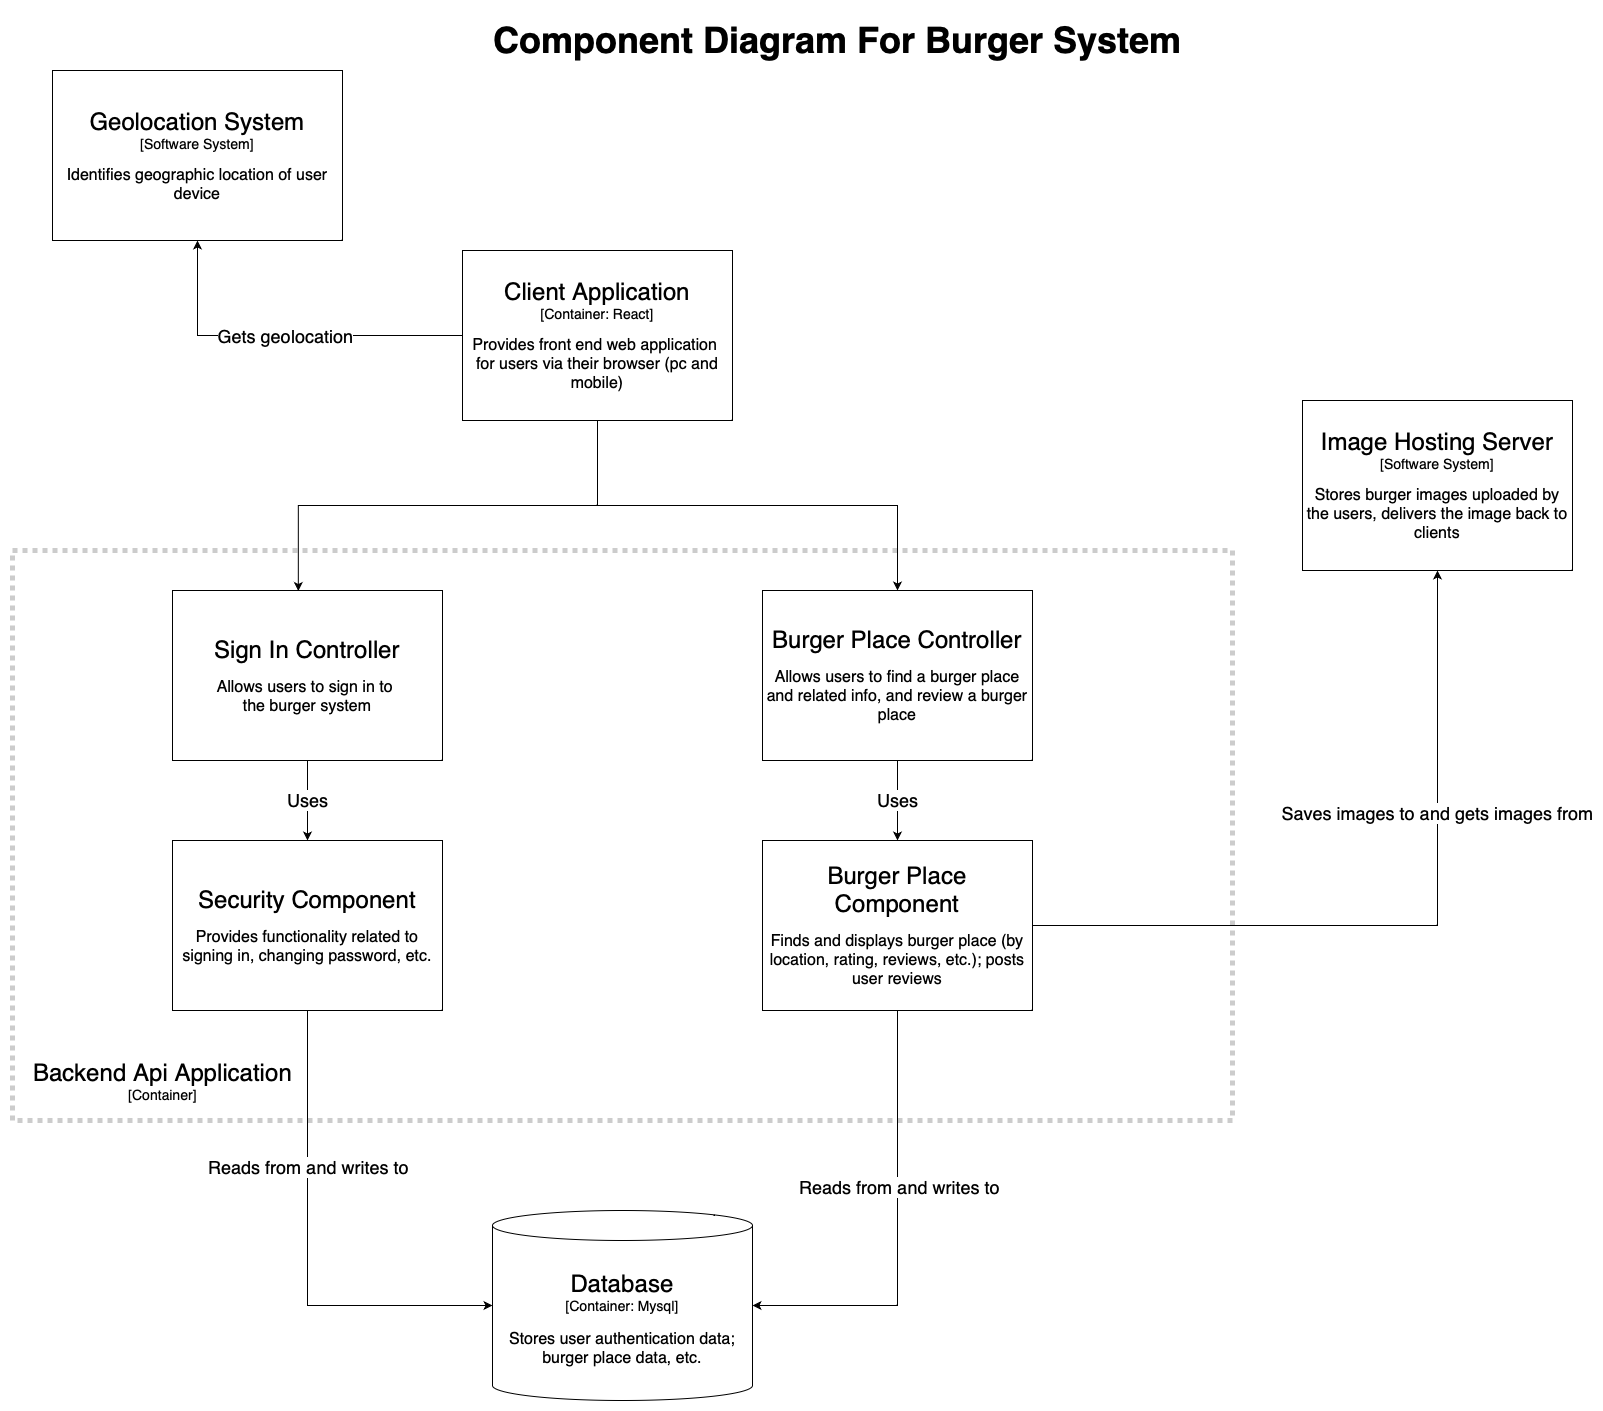

The diagram above was exported from draw.io. Its source (the exported page's mxGraphModel, read from the mxfile embedded in the PNG):
<mxGraphModel dx="2897" dy="2547" grid="1" gridSize="10" guides="1" tooltips="1" connect="1" arrows="1" fold="1" page="1" pageScale="1" pageWidth="827" pageHeight="1169" math="0" shadow="0">
  <root>
    <mxCell id="0" />
    <mxCell id="1" parent="0" />
    <mxCell id="uKhhqatnMT4dAT81SDF1-56" value="" style="rounded=0;whiteSpace=wrap;html=1;fontSize=14;strokeWidth=5;dashed=1;dashPattern=1 1;opacity=20;" parent="1" vertex="1">
      <mxGeometry x="-800" y="240" width="1220" height="570" as="geometry" />
    </mxCell>
    <mxCell id="uKhhqatnMT4dAT81SDF1-39" style="edgeStyle=orthogonalEdgeStyle;rounded=0;orthogonalLoop=1;jettySize=auto;html=1;exitX=0.5;exitY=1;exitDx=0;exitDy=0;entryX=0.466;entryY=0.003;entryDx=0;entryDy=0;entryPerimeter=0;fontSize=18;" parent="1" source="uKhhqatnMT4dAT81SDF1-1" target="uKhhqatnMT4dAT81SDF1-2" edge="1">
      <mxGeometry relative="1" as="geometry" />
    </mxCell>
    <mxCell id="uKhhqatnMT4dAT81SDF1-61" style="edgeStyle=orthogonalEdgeStyle;rounded=0;orthogonalLoop=1;jettySize=auto;html=1;entryX=0.5;entryY=1;entryDx=0;entryDy=0;fontSize=18;strokeWidth=1;" parent="1" source="uKhhqatnMT4dAT81SDF1-1" target="uKhhqatnMT4dAT81SDF1-58" edge="1">
      <mxGeometry relative="1" as="geometry" />
    </mxCell>
    <mxCell id="uKhhqatnMT4dAT81SDF1-62" value="Gets geolocation" style="edgeLabel;html=1;align=center;verticalAlign=middle;resizable=0;points=[];fontSize=18;" parent="uKhhqatnMT4dAT81SDF1-61" vertex="1" connectable="0">
      <mxGeometry x="0.1458" y="3" relative="1" as="geometry">
        <mxPoint x="29" y="-3" as="offset" />
      </mxGeometry>
    </mxCell>
    <mxCell id="gqSDa7pvt4_IA_iDJtTp-6" style="edgeStyle=orthogonalEdgeStyle;rounded=0;orthogonalLoop=1;jettySize=auto;html=1;exitX=0.5;exitY=1;exitDx=0;exitDy=0;" parent="1" source="uKhhqatnMT4dAT81SDF1-1" target="uKhhqatnMT4dAT81SDF1-9" edge="1">
      <mxGeometry relative="1" as="geometry" />
    </mxCell>
    <mxCell id="uKhhqatnMT4dAT81SDF1-1" value="&lt;font style=&quot;&quot;&gt;&lt;font style=&quot;&quot;&gt;&lt;span style=&quot;font-size: 24px;&quot;&gt;Client Application&lt;br&gt;&lt;/span&gt;&lt;span style=&quot;font-size: 14px;&quot;&gt;[Container: React]&lt;br&gt;&lt;/span&gt;&lt;br&gt;&lt;div style=&quot;&quot;&gt;&lt;font size=&quot;3&quot;&gt;Provides front end web application&amp;nbsp;&lt;/font&gt;&lt;/div&gt;&lt;div style=&quot;&quot;&gt;&lt;font size=&quot;3&quot;&gt;for users via their browser (pc and mobile)&lt;/font&gt;&lt;/div&gt;&lt;/font&gt;&lt;/font&gt;" style="rounded=0;whiteSpace=wrap;html=1;align=center;" parent="1" vertex="1">
      <mxGeometry x="-350" y="-60" width="270" height="170" as="geometry" />
    </mxCell>
    <mxCell id="uKhhqatnMT4dAT81SDF1-13" value="Uses" style="edgeStyle=orthogonalEdgeStyle;rounded=0;orthogonalLoop=1;jettySize=auto;html=1;entryX=0.5;entryY=0;entryDx=0;entryDy=0;fontSize=18;" parent="1" source="uKhhqatnMT4dAT81SDF1-2" target="uKhhqatnMT4dAT81SDF1-3" edge="1">
      <mxGeometry relative="1" as="geometry" />
    </mxCell>
    <mxCell id="uKhhqatnMT4dAT81SDF1-2" value="&lt;font style=&quot;&quot;&gt;&lt;font style=&quot;&quot;&gt;&lt;span style=&quot;font-size: 24px;&quot;&gt;Sign In Controller&lt;br&gt;&lt;/span&gt;&lt;br&gt;&lt;div style=&quot;&quot;&gt;&lt;font size=&quot;3&quot;&gt;Allows users to sign in to&amp;nbsp;&lt;/font&gt;&lt;/div&gt;&lt;div style=&quot;&quot;&gt;&lt;font size=&quot;3&quot;&gt;the burger system&lt;/font&gt;&lt;/div&gt;&lt;/font&gt;&lt;/font&gt;" style="rounded=0;whiteSpace=wrap;html=1;align=center;" parent="1" vertex="1">
      <mxGeometry x="-640" y="280" width="270" height="170" as="geometry" />
    </mxCell>
    <mxCell id="uKhhqatnMT4dAT81SDF1-7" style="edgeStyle=orthogonalEdgeStyle;rounded=0;orthogonalLoop=1;jettySize=auto;html=1;exitX=0.5;exitY=1;exitDx=0;exitDy=0;entryX=0;entryY=0.5;entryDx=0;entryDy=0;entryPerimeter=0;" parent="1" source="uKhhqatnMT4dAT81SDF1-3" target="uKhhqatnMT4dAT81SDF1-6" edge="1">
      <mxGeometry relative="1" as="geometry" />
    </mxCell>
    <mxCell id="uKhhqatnMT4dAT81SDF1-8" value="&lt;font style=&quot;font-size: 18px;&quot;&gt;Reads from and writes to&lt;/font&gt;" style="edgeLabel;html=1;align=center;verticalAlign=middle;resizable=0;points=[];" parent="uKhhqatnMT4dAT81SDF1-7" vertex="1" connectable="0">
      <mxGeometry x="0.0599" y="1" relative="1" as="geometry">
        <mxPoint x="-1" y="-99" as="offset" />
      </mxGeometry>
    </mxCell>
    <mxCell id="uKhhqatnMT4dAT81SDF1-3" value="&lt;font style=&quot;&quot;&gt;&lt;font style=&quot;&quot;&gt;&lt;span style=&quot;font-size: 24px;&quot;&gt;Security Component&lt;br&gt;&lt;/span&gt;&lt;br&gt;&lt;div style=&quot;&quot;&gt;&lt;font size=&quot;3&quot;&gt;Provides functionality related to signing in, changing password, etc.&lt;/font&gt;&lt;/div&gt;&lt;/font&gt;&lt;/font&gt;" style="rounded=0;whiteSpace=wrap;html=1;align=center;" parent="1" vertex="1">
      <mxGeometry x="-640" y="530" width="270" height="170" as="geometry" />
    </mxCell>
    <mxCell id="uKhhqatnMT4dAT81SDF1-6" value="&lt;span style=&quot;--tw-border-spacing-x: 0; --tw-border-spacing-y: 0; --tw-translate-x: 0; --tw-translate-y: 0; --tw-rotate: 0; --tw-skew-x: 0; --tw-skew-y: 0; --tw-scale-x: 1; --tw-scale-y: 1; --tw-pan-x: ; --tw-pan-y: ; --tw-pinch-zoom: ; --tw-scroll-snap-strictness: proximity; --tw-ordinal: ; --tw-slashed-zero: ; --tw-numeric-figure: ; --tw-numeric-spacing: ; --tw-numeric-fraction: ; --tw-ring-inset: ; --tw-ring-offset-width: 0px; --tw-ring-offset-color: #fff; --tw-ring-color: rgb(59 130 246 / 0.5); --tw-ring-offset-shadow: 0 0 #0000; --tw-ring-shadow: 0 0 #0000; --tw-shadow: 0 0 #0000; --tw-shadow-colored: 0 0 #0000; --tw-blur: ; --tw-brightness: ; --tw-contrast: ; --tw-grayscale: ; --tw-hue-rotate: ; --tw-invert: ; --tw-saturate: ; --tw-sepia: ; --tw-drop-shadow: ; --tw-backdrop-blur: ; --tw-backdrop-brightness: ; --tw-backdrop-contrast: ; --tw-backdrop-grayscale: ; --tw-backdrop-hue-rotate: ; --tw-backdrop-invert: ; --tw-backdrop-opacity: ; --tw-backdrop-saturate: ; --tw-backdrop-sepia: ;&quot;&gt;&lt;span style=&quot;font-size: 24px;&quot;&gt;Database&lt;br&gt;&lt;/span&gt;[Container: Mysql]&lt;br style=&quot;--tw-border-spacing-x: 0; --tw-border-spacing-y: 0; --tw-translate-x: 0; --tw-translate-y: 0; --tw-rotate: 0; --tw-skew-x: 0; --tw-skew-y: 0; --tw-scale-x: 1; --tw-scale-y: 1; --tw-pan-x: ; --tw-pan-y: ; --tw-pinch-zoom: ; --tw-scroll-snap-strictness: proximity; --tw-ordinal: ; --tw-slashed-zero: ; --tw-numeric-figure: ; --tw-numeric-spacing: ; --tw-numeric-fraction: ; --tw-ring-inset: ; --tw-ring-offset-width: 0px; --tw-ring-offset-color: #fff; --tw-ring-color: rgb(59 130 246 / 0.5); --tw-ring-offset-shadow: 0 0 #0000; --tw-ring-shadow: 0 0 #0000; --tw-shadow: 0 0 #0000; --tw-shadow-colored: 0 0 #0000; --tw-blur: ; --tw-brightness: ; --tw-contrast: ; --tw-grayscale: ; --tw-hue-rotate: ; --tw-invert: ; --tw-saturate: ; --tw-sepia: ; --tw-drop-shadow: ; --tw-backdrop-blur: ; --tw-backdrop-brightness: ; --tw-backdrop-contrast: ; --tw-backdrop-grayscale: ; --tw-backdrop-hue-rotate: ; --tw-backdrop-invert: ; --tw-backdrop-opacity: ; --tw-backdrop-saturate: ; --tw-backdrop-sepia: ;&quot;&gt;&lt;/span&gt;&lt;br style=&quot;--tw-border-spacing-x: 0; --tw-border-spacing-y: 0; --tw-translate-x: 0; --tw-translate-y: 0; --tw-rotate: 0; --tw-skew-x: 0; --tw-skew-y: 0; --tw-scale-x: 1; --tw-scale-y: 1; --tw-pan-x: ; --tw-pan-y: ; --tw-pinch-zoom: ; --tw-scroll-snap-strictness: proximity; --tw-ordinal: ; --tw-slashed-zero: ; --tw-numeric-figure: ; --tw-numeric-spacing: ; --tw-numeric-fraction: ; --tw-ring-inset: ; --tw-ring-offset-width: 0px; --tw-ring-offset-color: #fff; --tw-ring-color: rgb(59 130 246 / 0.5); --tw-ring-offset-shadow: 0 0 #0000; --tw-ring-shadow: 0 0 #0000; --tw-shadow: 0 0 #0000; --tw-shadow-colored: 0 0 #0000; --tw-blur: ; --tw-brightness: ; --tw-contrast: ; --tw-grayscale: ; --tw-hue-rotate: ; --tw-invert: ; --tw-saturate: ; --tw-sepia: ; --tw-drop-shadow: ; --tw-backdrop-blur: ; --tw-backdrop-brightness: ; --tw-backdrop-contrast: ; --tw-backdrop-grayscale: ; --tw-backdrop-hue-rotate: ; --tw-backdrop-invert: ; --tw-backdrop-opacity: ; --tw-backdrop-saturate: ; --tw-backdrop-sepia: ; font-size: 12px;&quot;&gt;&lt;div style=&quot;--tw-border-spacing-x: 0; --tw-border-spacing-y: 0; --tw-translate-x: 0; --tw-translate-y: 0; --tw-rotate: 0; --tw-skew-x: 0; --tw-skew-y: 0; --tw-scale-x: 1; --tw-scale-y: 1; --tw-pan-x: ; --tw-pan-y: ; --tw-pinch-zoom: ; --tw-scroll-snap-strictness: proximity; --tw-ordinal: ; --tw-slashed-zero: ; --tw-numeric-figure: ; --tw-numeric-spacing: ; --tw-numeric-fraction: ; --tw-ring-inset: ; --tw-ring-offset-width: 0px; --tw-ring-offset-color: #fff; --tw-ring-color: rgb(59 130 246 / 0.5); --tw-ring-offset-shadow: 0 0 #0000; --tw-ring-shadow: 0 0 #0000; --tw-shadow: 0 0 #0000; --tw-shadow-colored: 0 0 #0000; --tw-blur: ; --tw-brightness: ; --tw-contrast: ; --tw-grayscale: ; --tw-hue-rotate: ; --tw-invert: ; --tw-saturate: ; --tw-sepia: ; --tw-drop-shadow: ; --tw-backdrop-blur: ; --tw-backdrop-brightness: ; --tw-backdrop-contrast: ; --tw-backdrop-grayscale: ; --tw-backdrop-hue-rotate: ; --tw-backdrop-invert: ; --tw-backdrop-opacity: ; --tw-backdrop-saturate: ; --tw-backdrop-sepia: ; font-size: 12px;&quot;&gt;&lt;font style=&quot;--tw-border-spacing-x: 0; --tw-border-spacing-y: 0; --tw-translate-x: 0; --tw-translate-y: 0; --tw-rotate: 0; --tw-skew-x: 0; --tw-skew-y: 0; --tw-scale-x: 1; --tw-scale-y: 1; --tw-pan-x: ; --tw-pan-y: ; --tw-pinch-zoom: ; --tw-scroll-snap-strictness: proximity; --tw-ordinal: ; --tw-slashed-zero: ; --tw-numeric-figure: ; --tw-numeric-spacing: ; --tw-numeric-fraction: ; --tw-ring-inset: ; --tw-ring-offset-width: 0px; --tw-ring-offset-color: #fff; --tw-ring-color: rgb(59 130 246 / 0.5); --tw-ring-offset-shadow: 0 0 #0000; --tw-ring-shadow: 0 0 #0000; --tw-shadow: 0 0 #0000; --tw-shadow-colored: 0 0 #0000; --tw-blur: ; --tw-brightness: ; --tw-contrast: ; --tw-grayscale: ; --tw-hue-rotate: ; --tw-invert: ; --tw-saturate: ; --tw-sepia: ; --tw-drop-shadow: ; --tw-backdrop-blur: ; --tw-backdrop-brightness: ; --tw-backdrop-contrast: ; --tw-backdrop-grayscale: ; --tw-backdrop-hue-rotate: ; --tw-backdrop-invert: ; --tw-backdrop-opacity: ; --tw-backdrop-saturate: ; --tw-backdrop-sepia: ;&quot; size=&quot;3&quot;&gt;Stores user authentication data; burger place data, etc.&lt;/font&gt;&lt;/div&gt;" style="shape=cylinder3;whiteSpace=wrap;html=1;boundedLbl=1;backgroundOutline=1;size=15;fontSize=14;" parent="1" vertex="1">
      <mxGeometry x="-320" y="900" width="260" height="190" as="geometry" />
    </mxCell>
    <mxCell id="uKhhqatnMT4dAT81SDF1-12" value="Uses" style="edgeStyle=orthogonalEdgeStyle;rounded=0;orthogonalLoop=1;jettySize=auto;html=1;exitX=0.5;exitY=1;exitDx=0;exitDy=0;entryX=0.5;entryY=0;entryDx=0;entryDy=0;fontSize=18;" parent="1" source="uKhhqatnMT4dAT81SDF1-9" target="uKhhqatnMT4dAT81SDF1-10" edge="1">
      <mxGeometry relative="1" as="geometry" />
    </mxCell>
    <mxCell id="uKhhqatnMT4dAT81SDF1-9" value="&lt;font style=&quot;&quot;&gt;&lt;font style=&quot;&quot;&gt;&lt;span style=&quot;font-size: 24px;&quot;&gt;Burger Place Controller&lt;br&gt;&lt;/span&gt;&lt;br&gt;&lt;div style=&quot;&quot;&gt;&lt;font size=&quot;3&quot;&gt;Allows users to&amp;nbsp;&lt;/font&gt;&lt;span style=&quot;font-size: medium; background-color: initial;&quot;&gt;find a burger place and related info, and review a burger place&lt;/span&gt;&lt;/div&gt;&lt;/font&gt;&lt;/font&gt;" style="rounded=0;whiteSpace=wrap;html=1;align=center;" parent="1" vertex="1">
      <mxGeometry x="-50" y="280" width="270" height="170" as="geometry" />
    </mxCell>
    <mxCell id="gqSDa7pvt4_IA_iDJtTp-1" style="edgeStyle=orthogonalEdgeStyle;rounded=0;orthogonalLoop=1;jettySize=auto;html=1;exitX=1;exitY=0.5;exitDx=0;exitDy=0;entryX=0.5;entryY=1;entryDx=0;entryDy=0;" parent="1" source="uKhhqatnMT4dAT81SDF1-10" target="uKhhqatnMT4dAT81SDF1-26" edge="1">
      <mxGeometry relative="1" as="geometry" />
    </mxCell>
    <mxCell id="gqSDa7pvt4_IA_iDJtTp-3" value="&lt;font style=&quot;font-size: 18px;&quot;&gt;Saves images to and gets images from&lt;/font&gt;" style="edgeLabel;html=1;align=center;verticalAlign=middle;resizable=0;points=[];" parent="gqSDa7pvt4_IA_iDJtTp-1" vertex="1" connectable="0">
      <mxGeometry x="0.3661" y="1" relative="1" as="geometry">
        <mxPoint as="offset" />
      </mxGeometry>
    </mxCell>
    <mxCell id="gqSDa7pvt4_IA_iDJtTp-4" style="edgeStyle=orthogonalEdgeStyle;rounded=0;orthogonalLoop=1;jettySize=auto;html=1;exitX=0.5;exitY=1;exitDx=0;exitDy=0;entryX=1;entryY=0.5;entryDx=0;entryDy=0;entryPerimeter=0;" parent="1" source="uKhhqatnMT4dAT81SDF1-10" target="uKhhqatnMT4dAT81SDF1-6" edge="1">
      <mxGeometry relative="1" as="geometry" />
    </mxCell>
    <mxCell id="gqSDa7pvt4_IA_iDJtTp-5" value="&lt;font style=&quot;font-size: 18px;&quot;&gt;Reads from and writes to&lt;/font&gt;" style="edgeLabel;html=1;align=center;verticalAlign=middle;resizable=0;points=[];" parent="gqSDa7pvt4_IA_iDJtTp-4" vertex="1" connectable="0">
      <mxGeometry x="-0.2032" y="1" relative="1" as="geometry">
        <mxPoint y="1" as="offset" />
      </mxGeometry>
    </mxCell>
    <mxCell id="uKhhqatnMT4dAT81SDF1-10" value="&lt;font style=&quot;&quot;&gt;&lt;font style=&quot;&quot;&gt;&lt;span style=&quot;font-size: 24px;&quot;&gt;Burger Place Component&lt;br&gt;&lt;/span&gt;&lt;br&gt;&lt;div style=&quot;&quot;&gt;&lt;font size=&quot;3&quot;&gt;Finds and displays burger place (by location, rating, reviews, etc.); posts user reviews&lt;/font&gt;&lt;/div&gt;&lt;/font&gt;&lt;/font&gt;" style="rounded=0;whiteSpace=wrap;html=1;align=center;" parent="1" vertex="1">
      <mxGeometry x="-50" y="530" width="270" height="170" as="geometry" />
    </mxCell>
    <mxCell id="uKhhqatnMT4dAT81SDF1-26" value="&lt;font style=&quot;&quot;&gt;&lt;font style=&quot;&quot;&gt;&lt;span style=&quot;font-size: 24px;&quot;&gt;Image Hosting Server&lt;br&gt;&lt;/span&gt;&lt;span style=&quot;font-size: 14px;&quot;&gt;[Software System]&lt;br&gt;&lt;/span&gt;&lt;br&gt;&lt;div style=&quot;&quot;&gt;&lt;font size=&quot;3&quot;&gt;Stores burger images uploaded by the users, delivers the image back to clients&lt;/font&gt;&lt;/div&gt;&lt;/font&gt;&lt;/font&gt;" style="rounded=0;whiteSpace=wrap;html=1;align=center;" parent="1" vertex="1">
      <mxGeometry x="490" y="90" width="270" height="170" as="geometry" />
    </mxCell>
    <mxCell id="uKhhqatnMT4dAT81SDF1-57" value="&lt;span style=&quot;font-size: 24px;&quot;&gt;Backend Api Application&lt;br&gt;&lt;/span&gt;[Container]" style="text;html=1;resizable=0;autosize=1;align=center;verticalAlign=middle;points=[];fillColor=none;strokeColor=none;rounded=0;dashed=1;dashPattern=1 1;fontSize=14;opacity=20;" parent="1" vertex="1">
      <mxGeometry x="-790" y="740" width="280" height="60" as="geometry" />
    </mxCell>
    <mxCell id="uKhhqatnMT4dAT81SDF1-58" value="&lt;font style=&quot;&quot;&gt;&lt;font style=&quot;&quot;&gt;&lt;span style=&quot;font-size: 24px;&quot;&gt;Geolocation System&lt;br&gt;&lt;/span&gt;&lt;span style=&quot;font-size: 14px;&quot;&gt;[Software System]&lt;br&gt;&lt;/span&gt;&lt;br&gt;&lt;div style=&quot;&quot;&gt;&lt;font size=&quot;3&quot;&gt;Identifies geographic location of user device&lt;/font&gt;&lt;/div&gt;&lt;/font&gt;&lt;/font&gt;" style="rounded=0;whiteSpace=wrap;html=1;align=center;" parent="1" vertex="1">
      <mxGeometry x="-760" y="-240" width="290" height="170" as="geometry" />
    </mxCell>
    <mxCell id="uKhhqatnMT4dAT81SDF1-63" value="&lt;font style=&quot;font-size: 36px;&quot;&gt;&lt;b style=&quot;&quot;&gt;Component Diagram For Burger System&lt;/b&gt;&lt;/font&gt;" style="text;html=1;align=center;verticalAlign=middle;resizable=0;points=[];autosize=1;strokeColor=none;fillColor=none;fontSize=14;" parent="1" vertex="1">
      <mxGeometry x="-330" y="-300" width="710" height="60" as="geometry" />
    </mxCell>
  </root>
</mxGraphModel>